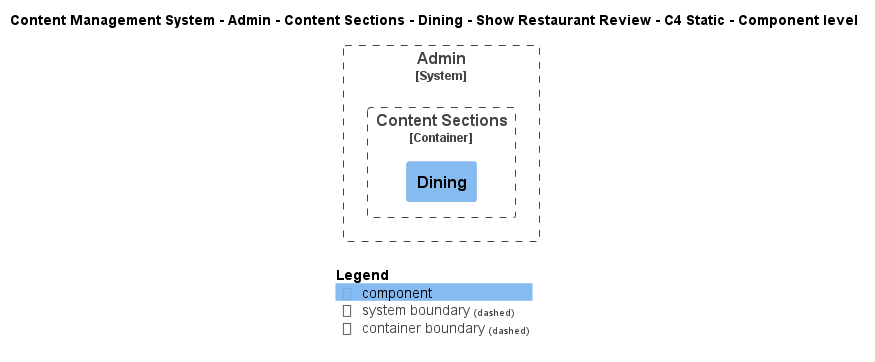

The diagram above was rendered by PlantUML. Its source (embedded in the PNG):
@startuml
!include ..\..\..\..\..\..\..\..\..\.c4s\C4_Component.puml

AddElementTag("c4interflow:lifecycle:new", $bgColor=green, $fontColor=#ffffff, $borderColor=green, $shadowing="False")
AddElementTag("c4interflow:lifecycle:changed", $bgColor=orange, $fontColor=#ffffff, $borderColor=orange, $shadowing="False")
AddElementTag("c4interflow:lifecycle:removed", $bgColor=red, $fontColor=#ffffff, $borderColor=red, $shadowing="False")

AddRelTag("c4interflow:lifecycle:new", $textColor=green, $lineColor=green)
AddRelTag("c4interflow:lifecycle:changed", $textColor=orange, $lineColor=orange)
AddRelTag("c4interflow:lifecycle:removed", $textColor=red, $lineColor=red)

SHOW_PERSON_PORTRAIT()
LAYOUT_TOP_DOWN()

skinparam linetype polyline

title Content Management System - Admin - Content Sections - Dining - Show Restaurant Review - C4 Static - Component level


System_Boundary(ContentManagementSystem.SoftwareSystems.Admin, "Admin") {
    
Container_Boundary(ContentManagementSystem.SoftwareSystems.Admin.Containers.ContentSections, "Content Sections") {
    Component(ContentManagementSystem.SoftwareSystems.Admin.Containers.ContentSections.Components.Dining, "Dining", "", "")
}
}



SHOW_LEGEND()
@enduml